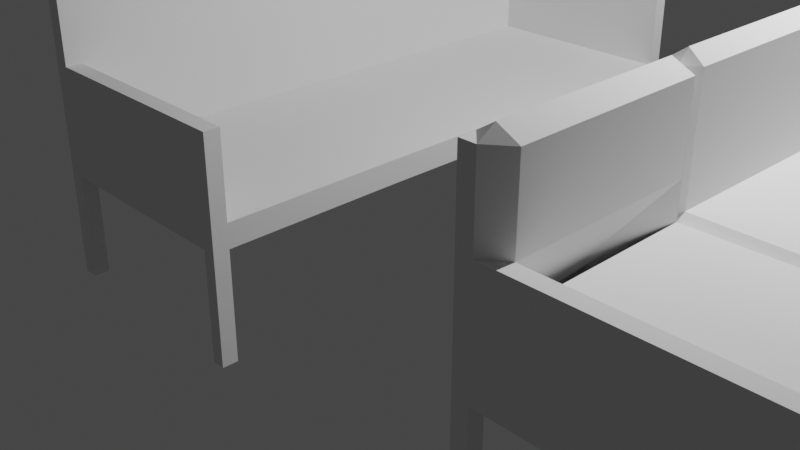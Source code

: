 # Source: Furniture.blend  (saved by Blender 3.6.11; exported with 4.5.12 LTS)
import bpy
from mathutils import Matrix  # noqa: F401  (used for matrix-valued properties, if any)

bpy.ops.wm.read_factory_settings(use_empty=True)
scene = bpy.context.scene
scene.name = 'Scene'

# ---- collections
col_collection = bpy.data.collections.new('Collection'); scene.collection.children.link(col_collection)

# ---- world
world_world = bpy.data.worlds.new('World'); scene.world = world_world
world_world.use_nodes = True; world_world.node_tree.nodes.clear()
_N = world_world.node_tree.nodes; _L = world_world.node_tree.links
n0 = _N.new('ShaderNodeOutputWorld'); n0.name = 'World Output'; n0.location = (300, 300)
n1 = _N.new('ShaderNodeBackground'); n1.name = 'Background'; n1.location = (10, 300)
n1.inputs[0].default_value = (0.05088, 0.05088, 0.05088, 1.0)
_L.new(n1.outputs[0], n0.inputs[0])
n0.is_active_output = True
world_world.color = (0.05088, 0.05088, 0.05088)
world_world.use_sun_shadow = False
world_world.sun_shadow_jitter_overblur = 0.0

# ---- cameras
cam_camera = bpy.data.cameras.new('Camera')
cam_camera.clip_end = 100.0
cam_camera.ortho_scale = 7.314

# ---- lights
light_light = bpy.data.lights.new('Light', 'POINT')
light_light.transmission_factor = 0.0
light_light.energy = 1000.0
light_light.shadow_soft_size = 0.1
light_light.shadow_maximum_resolution = 0.006
light_light.use_absolute_resolution = True

# ---- meshes
me_plane = bpy.data.meshes.new('Plane')
me_plane.from_pydata([(-1.0, -1.0, 1.25), (1.0, -1.0, 1.25), (-1.0, 1.0, 1.25), (1.0, 1.0, 1.25), (-0.9936, -2.725, 1.24), (1.006, -2.725, 1.24), (-1.0, 2.689, 1.25), (1.0, 2.689, 1.25), (-1.0, -1.0, 1.026), (1.0, -1.0, 1.026), (-1.0, 1.0, 1.026), (1.0, 1.0, 1.026), (-0.9936, -2.725, 1.016), (1.006, -2.725, 1.016), (-1.0, 2.689, 1.026), (1.0, 2.689, 1.026), (-1.142, -1.0, 1.25), (-1.142, 1.0, 1.25), (-1.135, -2.725, 1.24), (-1.142, 2.689, 1.25), (-1.142, -1.0, 1.026), (-1.142, 1.0, 1.026), (-1.135, -2.725, 1.016), (-1.142, 2.689, 1.026), (-1.0, 2.835, 1.25), (1.0, 2.835, 1.25), (-1.0, 2.835, 1.026), (1.0, 2.835, 1.026), (-1.142, 2.835, 1.25), (-1.142, 2.835, 1.026), (-0.9936, -2.871, 1.24), (1.006, -2.871, 1.24), (-0.9936, -2.871, 1.016), (1.006, -2.871, 1.016), (-1.135, -2.871, 1.24), (-1.135, -2.871, 1.016), (0.8857, -2.871, 1.016), (0.8888, -2.725, 1.016), (0.8786, 2.835, 1.026), (0.8855, 2.689, 1.026), (1.006, -2.725, 0.002364), (1.0, 2.689, 0.0122), (1.0, 2.835, 0.0122), (1.006, -2.871, 0.002364), (0.8857, -2.871, 0.002364), (0.8888, -2.725, 0.002364), (0.8786, 2.835, 0.0122), (0.8855, 2.689, 0.0122), (-0.9936, -2.725, 0.03469), (-1.0, 2.689, 0.04453), (-1.135, -2.725, 0.03469), (-1.142, 2.689, 0.04453), (-1.0, 2.835, 0.04453), (-1.142, 2.835, 0.04453), (-0.9936, -2.871, 0.03469), (-1.135, -2.871, 0.03469), (-1.0, -1.0, 1.443), (-1.0, 1.0, 1.443), (-0.9936, -2.725, 1.433), (1.006, -2.725, 1.433), (-1.0, 2.689, 1.443), (1.0, 2.689, 1.443), (-1.142, -1.0, 1.443), (-1.142, 1.0, 1.443), (-1.135, -2.725, 1.433), (-1.142, 2.689, 1.443), (-1.0, 2.835, 1.443), (1.0, 2.835, 1.443), (-1.142, 2.835, 1.443), (-0.9936, -2.871, 1.433), (1.006, -2.871, 1.433), (-1.135, -2.871, 1.433), (-1.0, -1.0, 2.026), (-1.0, 0.9995, 2.026), (-0.9936, -2.725, 2.016), (1.006, -2.725, 2.016), (-1.0, 2.688, 2.026), (1.0, 2.688, 2.026), (-1.142, -1.0, 2.026), (-1.142, 0.9995, 2.026), (-1.135, -2.725, 2.016), (-1.142, 2.688, 2.026), (-1.0, 2.834, 2.026), (1.0, 2.834, 2.026), (-1.142, 2.834, 2.026), (-0.9936, -2.871, 2.016), (1.006, -2.871, 2.016), (-1.135, -2.871, 2.016), (-1.0, -1.0, 2.722), (-1.0, 0.9995, 2.722), (-0.9936, -2.725, 2.712), (-1.0, 2.688, 2.722), (-1.142, -1.0, 2.722), (-1.142, 0.9995, 2.722), (-1.135, -2.725, 2.712), (-1.142, 2.688, 2.722), (-1.0, 2.834, 2.722), (-1.142, 2.834, 2.722), (-0.9936, -2.871, 2.712), (-1.135, -2.871, 2.712)], [], [(0, 2, 3, 1), (1, 5, 4, 0), (2, 6, 7, 3), (8, 9, 11, 10), (9, 8, 12, 37, 13), (10, 11, 15, 39, 14), (3, 7, 15, 11), (5, 1, 9, 13), (13, 37, 45, 40), (1, 3, 11, 9), (8, 10, 21, 20), (28, 24, 66, 68), (14, 39, 38, 26), (23, 14, 49, 51), (17, 16, 20, 21), (19, 17, 21, 23), (16, 18, 22, 20), (10, 14, 23, 21), (12, 8, 20, 22), (25, 7, 61, 67), (30, 34, 71, 69), (6, 2, 57, 60), (25, 24, 26, 38, 27), (26, 24, 28, 29), (19, 23, 29, 28), (19, 28, 68, 65), (15, 7, 25, 27), (17, 19, 65, 63), (30, 31, 33, 36, 32), (30, 32, 35, 34), (5, 13, 33, 31), (22, 18, 34, 35), (2, 0, 56, 57), (14, 26, 52, 49), (40, 45, 44, 43), (36, 37, 12, 32), (27, 38, 46, 42), (46, 47, 41, 42), (33, 13, 40, 43), (15, 27, 42, 41), (39, 15, 41, 47), (37, 36, 44, 45), (36, 33, 43, 44), (38, 39, 47, 46), (51, 49, 52, 53), (48, 50, 55, 54), (26, 29, 53, 52), (22, 35, 55, 50), (32, 12, 48, 54), (12, 22, 50, 48), (35, 32, 54, 55), (29, 23, 51, 53), (65, 68, 84, 81), (57, 56, 72, 73), (62, 63, 79, 78), (68, 66, 82, 84), (59, 70, 86, 75), (66, 67, 83, 82), (71, 64, 80, 87), (34, 18, 64, 71), (4, 5, 59, 58), (31, 30, 69, 70), (0, 4, 58, 56), (16, 17, 63, 62), (5, 31, 70, 59), (18, 16, 62, 64), (7, 6, 60, 61), (24, 25, 67, 66), (80, 78, 92, 94), (76, 73, 89, 91), (84, 82, 96, 97), (78, 79, 93, 92), (73, 72, 88, 89), (77, 76, 82, 83), (74, 75, 86, 85), (64, 62, 78, 80), (58, 59, 75, 74), (63, 65, 81, 79), (56, 58, 74, 72), (67, 61, 77, 83), (61, 60, 76, 77), (70, 69, 85, 86), (60, 57, 73, 76), (69, 71, 87, 85), (88, 90, 94, 92), (94, 90, 98, 99), (89, 88, 92, 93), (91, 89, 93, 95), (91, 95, 97, 96), (81, 84, 97, 95), (74, 85, 98, 90), (85, 87, 99, 98), (72, 74, 90, 88), (79, 81, 95, 93), (82, 76, 91, 96), (87, 80, 94, 99)])
_uv = me_plane.uv_layers.new(name='UVMap')
_uv.uv.foreach_set('vector', [0.0, 0.0, 0.0, 1.0, 1.0, 1.0, 1.0, 0.0, 1.0, 0.0, 1.0, 0.0, 0.0, 0.0, 0.0, 0.0, 0.0, 1.0, 0.0, 1.0, 1.0, 1.0, 1.0, 1.0, 0.0, 0.0, 1.0, 0.0, 1.0, 1.0, 0.0, 1.0, 1.0, 0.0, 0.0, 0.0, 0.0, 0.0, 0.9412, 0.0, 1.0, 0.0, 0.0, 1.0, 1.0, 1.0, 1.0, 1.0, 0.9427, 1.0, 0.0, 1.0, 1.0, 1.0, 1.0, 1.0, 1.0, 1.0, 1.0, 1.0, 1.0, 0.0, 1.0, 0.0, 1.0, 0.0, 1.0, 0.0, 1.0, 0.0, 0.9412, 0.0, 0.9412, 0.0, 1.0, 0.0, 1.0, 0.0, 1.0, 1.0, 1.0, 1.0, 1.0, 0.0, 0.0, 0.0, 0.0, 1.0, 0.0, 1.0, 0.0, 0.0, 0.0, 1.0, 0.0, 1.0, 0.0, 1.0, 0.0, 1.0, 0.0, 1.0, 0.9427, 1.0, 0.9393, 1.0, 0.0, 1.0, 0.0, 1.0, 0.0, 1.0, 0.0, 1.0, 0.0, 1.0, 0.0, 1.0, 0.0, 0.0, 0.0, 0.0, 0.0, 1.0, 0.0, 1.0, 0.0, 1.0, 0.0, 1.0, 0.0, 1.0, 0.0, 0.0, 0.0, 0.0, 0.0, 0.0, 0.0, 0.0, 0.0, 1.0, 0.0, 1.0, 0.0, 1.0, 0.0, 1.0, 0.0, 0.0, 0.0, 0.0, 0.0, 0.0, 0.0, 0.0, 1.0, 1.0, 1.0, 1.0, 1.0, 1.0, 1.0, 1.0, 0.0, 0.0, 0.0, 0.0, 0.0, 0.0, 0.0, 0.0, 0.0, 1.0, 0.0, 1.0, 0.0, 1.0, 0.0, 1.0, 1.0, 1.0, 0.0, 1.0, 0.0, 1.0, 0.9393, 1.0, 1.0, 1.0, 0.0, 1.0, 0.0, 1.0, 0.0, 1.0, 0.0, 1.0, 0.0, 1.0, 0.0, 1.0, 0.0, 1.0, 0.0, 1.0, 0.0, 1.0, 0.0, 1.0, 0.0, 1.0, 0.0, 1.0, 1.0, 1.0, 1.0, 1.0, 1.0, 1.0, 1.0, 1.0, 0.0, 1.0, 0.0, 1.0, 0.0, 1.0, 0.0, 1.0, 0.0, 0.0, 1.0, 0.0, 1.0, 0.0, 0.9396, 0.0, 0.0, 0.0, 0.0, 0.0, 0.0, 0.0, 0.0, 0.0, 0.0, 0.0, 1.0, 0.0, 1.0, 0.0, 1.0, 0.0, 1.0, 0.0, 0.0, 0.0, 0.0, 0.0, 0.0, 0.0, 0.0, 0.0, 0.0, 1.0, 0.0, 0.0, 0.0, 0.0, 0.0, 1.0, 0.0, 1.0, 0.0, 1.0, 0.0, 1.0, 0.0, 1.0, 1.0, 0.0, 0.9412, 0.0, 0.9396, 0.0, 1.0, 0.0, 0.9396, 0.0, 0.9412, 0.0, 0.0, 0.0, 0.0, 0.0, 1.0, 1.0, 0.9393, 1.0, 0.9393, 1.0, 1.0, 1.0, 0.9393, 1.0, 0.9427, 1.0, 1.0, 1.0, 1.0, 1.0, 1.0, 0.0, 1.0, 0.0, 1.0, 0.0, 1.0, 0.0, 1.0, 1.0, 1.0, 1.0, 1.0, 1.0, 1.0, 1.0, 0.9427, 1.0, 1.0, 1.0, 1.0, 1.0, 0.9427, 1.0, 0.9412, 0.0, 0.9396, 0.0, 0.9396, 0.0, 0.9412, 0.0, 0.9396, 0.0, 1.0, 0.0, 1.0, 0.0, 0.9396, 0.0, 0.9393, 1.0, 0.9427, 1.0, 0.9427, 1.0, 0.9393, 1.0, 0.0, 1.0, 0.0, 1.0, 0.0, 1.0, 0.0, 1.0, 0.0, 0.0, 0.0, 0.0, 0.0, 0.0, 0.0, 0.0, 0.0, 1.0, 0.0, 1.0, 0.0, 1.0, 0.0, 1.0, 0.0, 0.0, 0.0, 0.0, 0.0, 0.0, 0.0, 0.0, 0.0, 0.0, 0.0, 0.0, 0.0, 0.0, 0.0, 0.0, 0.0, 0.0, 0.0, 0.0, 0.0, 0.0, 0.0, 0.0, 0.0, 0.0, 0.0, 0.0, 0.0, 0.0, 0.0, 0.0, 0.0, 1.0, 0.0, 1.0, 0.0, 1.0, 0.0, 1.0, 0.0, 1.0, 0.0, 1.0, 0.0, 1.0, 0.0, 1.0, 0.0, 1.0, 0.0, 0.0, 0.0, 0.0, 0.0, 1.0, 0.0, 0.0, 0.0, 1.0, 0.0, 1.0, 0.0, 0.0, 0.0, 1.0, 0.0, 1.0, 0.0, 1.0, 0.0, 1.0, 1.0, 0.0, 1.0, 0.0, 1.0, 0.0, 1.0, 0.0, 0.0, 1.0, 1.0, 1.0, 1.0, 1.0, 0.0, 1.0, 0.0, 0.0, 0.0, 0.0, 0.0, 0.0, 0.0, 0.0, 0.0, 0.0, 0.0, 0.0, 0.0, 0.0, 0.0, 0.0, 0.0, 0.0, 1.0, 0.0, 1.0, 0.0, 0.0, 0.0, 1.0, 0.0, 0.0, 0.0, 0.0, 0.0, 1.0, 0.0, 0.0, 0.0, 0.0, 0.0, 0.0, 0.0, 0.0, 0.0, 0.0, 0.0, 0.0, 1.0, 0.0, 1.0, 0.0, 0.0, 1.0, 0.0, 1.0, 0.0, 1.0, 0.0, 1.0, 0.0, 0.0, 0.0, 0.0, 0.0, 0.0, 0.0, 0.0, 0.0, 1.0, 1.0, 0.0, 1.0, 0.0, 1.0, 1.0, 1.0, 0.0, 1.0, 1.0, 1.0, 1.0, 1.0, 0.0, 1.0, 0.0, 0.0, 0.0, 0.0, 0.0, 0.0, 0.0, 0.0, 0.0, 1.0, 0.0, 1.0, 0.0, 1.0, 0.0, 1.0, 0.0, 1.0, 0.0, 1.0, 0.0, 1.0, 0.0, 1.0, 0.0, 0.0, 0.0, 1.0, 0.0, 1.0, 0.0, 0.0, 0.0, 1.0, 0.0, 0.0, 0.0, 0.0, 0.0, 1.0, 1.0, 1.0, 0.0, 1.0, 0.0, 1.0, 1.0, 1.0, 0.0, 0.0, 1.0, 0.0, 1.0, 0.0, 0.0, 0.0, 0.0, 0.0, 0.0, 0.0, 0.0, 0.0, 0.0, 0.0, 0.0, 0.0, 1.0, 0.0, 1.0, 0.0, 0.0, 0.0, 0.0, 1.0, 0.0, 1.0, 0.0, 1.0, 0.0, 1.0, 0.0, 0.0, 0.0, 0.0, 0.0, 0.0, 0.0, 0.0, 1.0, 1.0, 1.0, 1.0, 1.0, 1.0, 1.0, 1.0, 1.0, 1.0, 0.0, 1.0, 0.0, 1.0, 1.0, 1.0, 1.0, 0.0, 0.0, 0.0, 0.0, 0.0, 1.0, 0.0, 0.0, 1.0, 0.0, 1.0, 0.0, 1.0, 0.0, 1.0, 0.0, 0.0, 0.0, 0.0, 0.0, 0.0, 0.0, 0.0, 0.0, 0.0, 0.0, 0.0, 0.0, 0.0, 0.0, 0.0, 0.0, 0.0, 0.0, 0.0, 0.0, 0.0, 0.0, 0.0, 0.0, 1.0, 0.0, 0.0, 0.0, 0.0, 0.0, 1.0, 0.0, 1.0, 0.0, 1.0, 0.0, 1.0, 0.0, 1.0, 0.0, 1.0, 0.0, 1.0, 0.0, 1.0, 0.0, 1.0, 0.0, 1.0, 0.0, 1.0, 0.0, 1.0, 0.0, 1.0, 0.0, 0.0, 0.0, 0.0, 0.0, 0.0, 0.0, 0.0, 0.0, 0.0, 0.0, 0.0, 0.0, 0.0, 0.0, 0.0, 0.0, 0.0, 0.0, 0.0, 0.0, 0.0, 0.0, 0.0, 0.0, 1.0, 0.0, 1.0, 0.0, 1.0, 0.0, 1.0, 0.0, 1.0, 0.0, 1.0, 0.0, 1.0, 0.0, 1.0, 0.0, 0.0, 0.0, 0.0, 0.0, 0.0, 0.0, 0.0])
me_plane.update()
me_plane_001 = bpy.data.meshes.new('Plane.001')
me_plane_001.from_pydata([(-1.0, -1.0, 1.25), (1.0, -1.0, 1.25), (-1.0, 1.0, 1.25), (1.0, 1.0, 1.25), (-0.9936, -2.725, 1.24), (1.006, -2.725, 1.24), (-1.0, 2.689, 1.25), (1.0, 2.689, 1.25), (-1.0, -1.0, 1.026), (1.0, -1.0, 1.026), (-1.0, 1.0, 1.026), (1.0, 1.0, 1.026), (-0.9936, -2.725, 1.016), (1.006, -2.725, 1.016), (-1.0, 2.689, 1.026), (1.0, 2.689, 1.026), (-1.142, -1.0, 1.25), (-1.142, 1.0, 1.25), (-1.135, -2.725, 1.24), (-1.142, 2.689, 1.25), (-1.142, -1.0, 1.026), (-1.142, 1.0, 1.026), (-1.135, -2.725, 1.016), (-1.142, 2.689, 1.026), (-1.0, 2.835, 1.25), (1.0, 2.835, 1.25), (-1.0, 2.835, 1.026), (1.0, 2.835, 1.026), (-1.142, 2.835, 1.25), (-1.142, 2.835, 1.026), (-0.9936, -2.871, 1.24), (1.006, -2.871, 1.24), (-0.9936, -2.871, 1.016), (1.006, -2.871, 1.016), (-1.135, -2.871, 1.24), (-1.135, -2.871, 1.016), (0.8857, -2.871, 1.016), (0.8888, -2.725, 1.016), (0.8786, 2.835, 1.026), (0.8855, 2.689, 1.026), (1.006, -2.725, 0.002364), (1.0, 2.689, 0.0122), (1.0, 2.835, 0.0122), (1.006, -2.871, 0.002364), (0.8857, -2.871, 0.002364), (0.8888, -2.725, 0.002364), (0.8786, 2.835, 0.0122), (0.8855, 2.689, 0.0122), (-0.9936, -2.725, 0.03469), (-1.0, 2.689, 0.04453), (-1.135, -2.725, 0.03469), (-1.142, 2.689, 0.04453), (-1.0, 2.835, 0.04453), (-1.142, 2.835, 0.04453), (-0.9936, -2.871, 0.03469), (-1.135, -2.871, 0.03469), (-1.0, -1.0, 1.443), (-1.0, 1.0, 1.443), (-0.9936, -2.725, 1.433), (1.006, -2.725, 1.433), (-1.0, 2.689, 1.443), (1.0, 2.689, 1.443), (-1.142, -1.0, 1.443), (-1.142, 1.0, 1.443), (-1.135, -2.725, 1.433), (-1.142, 2.689, 1.443), (-1.0, 2.835, 1.443), (1.0, 2.835, 1.443), (-1.142, 2.835, 1.443), (-0.9936, -2.871, 1.433), (1.006, -2.871, 1.433), (-1.135, -2.871, 1.433), (-1.0, -1.0, 2.026), (-1.0, 0.9995, 2.026), (-0.8072, -2.725, 2.016), (1.006, -2.725, 2.016), (-0.8707, 2.688, 2.026), (1.0, 2.688, 2.026), (-1.142, -1.0, 2.026), (-1.142, 0.9995, 2.026), (-1.135, -2.725, 2.016), (-1.142, 2.688, 2.026), (-1.0, 2.834, 2.026), (1.0, 2.834, 2.026), (-1.142, 2.834, 2.026), (-0.9936, -2.871, 2.016), (1.006, -2.871, 2.016), (-1.135, -2.871, 2.016), (-1.0, -1.0, 2.722), (-1.0, 0.9995, 2.722), (-0.8072, -2.725, 2.712), (-0.8707, 2.688, 2.722), (-1.142, -1.0, 2.722), (-1.142, 0.9995, 2.722), (-1.135, -2.725, 2.712), (-1.142, 2.688, 2.722), (-1.0, 2.834, 2.722), (-1.142, 2.834, 2.722), (-0.9936, -2.871, 2.712), (-1.135, -2.871, 2.712), (-1.0, -1.001, 1.639), (1.0, -1.001, 1.639), (-1.0, 0.9993, 1.639), (1.0, 0.9993, 1.639), (-0.8072, -2.725, 1.701), (1.006, -2.725, 1.701), (-0.8707, 2.688, 1.713), (1.0, 2.688, 1.713), (1.0, -1.072, 1.71), (1.132, -1.079, 1.249), (1.0, -0.9151, 1.702), (1.103, -0.9194, 1.25), (1.0, 1.085, 1.713), (1.091, 1.083, 1.25), (1.0, 0.9137, 1.702), (1.103, 0.9215, 1.25), (-0.8695, -0.9039, 2.722), (-0.8695, -0.9092, 2.026), (-0.8695, -0.912, 1.709), (-0.8133, -1.094, 2.025), (-0.8133, -1.087, 2.721), (-0.8133, -1.098, 1.712), (-0.8707, 1.094, 2.026), (-0.8707, 1.107, 2.722), (-0.8707, 1.086, 1.724), (-0.8695, 0.8906, 2.026), (-0.8695, 0.8899, 2.722), (-0.8695, 0.8909, 1.707), (1.0, 2.688, 1.613), (1.103, 0.9153, 1.609), (1.091, 1.084, 1.609), (1.0, 0.9993, 1.609), (1.132, -1.073, 1.604), (1.0, -1.001, 1.604), (1.103, -0.9161, 1.604), (1.091, 2.599, 1.612), (1.0, 2.6, 1.713), (1.091, 2.597, 1.25), (1.138, -2.638, 1.24), (1.006, -2.725, 1.602), (1.138, -2.636, 1.602), (1.006, -2.636, 1.701), (-0.9997, 2.688, 2.843), (-1.0, -1.0, 2.706), (-0.9926, -1.004, 2.722), (-0.9926, -0.995, 2.722), (-0.9939, -2.725, 2.804), (-0.9927, -1.094, 2.813), (-1.141, -1.1, 2.721), (-0.9929, -0.9087, 2.83), (-1.142, -0.9144, 2.722), (-1.142, 1.104, 2.722), (-1.0, 1.106, 2.843), (-0.9996, 0.902, 2.83), (-1.142, 0.9153, 2.722)], [], [(5, 4, 104, 105), (1, 109, 132, 133), (7, 137, 135, 128), (8, 9, 11, 10), (9, 8, 12, 37, 13), (10, 11, 15, 39, 14), (3, 113, 137, 7, 15, 11), (5, 138, 109, 1, 9, 13), (13, 37, 45, 40), (1, 111, 115, 3, 11, 9), (8, 10, 21, 20), (28, 24, 66, 68), (14, 39, 38, 26), (23, 14, 49, 51), (17, 16, 20, 21), (19, 17, 21, 23), (16, 18, 22, 20), (10, 14, 23, 21), (12, 8, 20, 22), (25, 7, 61, 67), (30, 34, 71, 69), (6, 2, 57, 60), (25, 24, 26, 38, 27), (26, 24, 28, 29), (19, 23, 29, 28), (19, 28, 68, 65), (15, 7, 25, 27), (17, 19, 65, 63), (30, 31, 33, 36, 32), (30, 32, 35, 34), (5, 13, 33, 31), (22, 18, 34, 35), (2, 0, 56, 57), (14, 26, 52, 49), (40, 45, 44, 43), (36, 37, 12, 32), (27, 38, 46, 42), (46, 47, 41, 42), (33, 13, 40, 43), (15, 27, 42, 41), (39, 15, 41, 47), (37, 36, 44, 45), (36, 33, 43, 44), (38, 39, 47, 46), (51, 49, 52, 53), (48, 50, 55, 54), (26, 29, 53, 52), (22, 35, 55, 50), (32, 12, 48, 54), (12, 22, 50, 48), (35, 32, 54, 55), (29, 23, 51, 53), (65, 68, 84, 81), (57, 56, 118, 117, 125, 127), (62, 63, 79, 78), (68, 66, 82, 84), (59, 70, 86, 75), (66, 67, 83, 82), (71, 64, 80, 87), (34, 18, 64, 71), (4, 5, 59, 58), (31, 30, 69, 70), (0, 4, 58, 56), (16, 17, 63, 62), (5, 31, 70, 59), (18, 16, 62, 64), (7, 6, 60, 61), (24, 25, 67, 66), (80, 78, 92, 148, 94), (76, 122, 123, 91), (84, 82, 96, 97), (78, 79, 93, 154, 150, 92), (73, 125, 126, 89), (77, 76, 82, 83), (74, 75, 86, 85), (64, 62, 78, 80), (58, 59, 139, 75, 74), (63, 65, 81, 79), (56, 58, 121, 119, 72), (67, 61, 77, 83), (61, 60, 76, 77), (70, 69, 85, 86), (60, 57, 124, 122, 76), (69, 71, 87, 85), (88, 144, 147, 148, 92), (94, 146, 98, 99), (89, 126, 153), (91, 123, 152, 142), (91, 142, 96), (81, 84, 97, 95), (74, 85, 98, 90), (85, 87, 99, 98), (72, 119, 120, 144, 143), (79, 81, 95, 151, 93), (82, 76, 91, 96), (87, 80, 94, 99), (101, 100, 118, 110), (101, 108, 121, 100), (103, 102, 124, 112), (3, 115, 129, 131), (0, 2, 102, 100), (2, 6, 106, 102), (6, 7, 128, 107, 106), (4, 0, 100, 104), (110, 134, 133, 101), (112, 130, 131, 103), (114, 129, 134, 110), (116, 117, 72, 143, 145), (117, 118, 56, 72), (103, 114, 127, 102), (119, 121, 58, 74), (120, 119, 74, 90), (122, 124, 57, 73), (123, 122, 73, 89), (126, 125, 117, 116), (127, 125, 73, 57), (114, 110, 118, 127), (105, 104, 121, 108, 141), (107, 136, 112, 124, 106), (133, 134, 111, 1), (131, 129, 114, 103), (131, 130, 113, 3), (133, 132, 108, 101), (134, 129, 115, 111), (128, 135, 136, 107), (136, 135, 130, 112), (135, 137, 113, 130), (108, 132, 140, 141), (139, 140, 138, 5, 59), (141, 140, 139, 105), (138, 140, 132, 109), (146, 147, 120, 90), (96, 142, 95, 97), (98, 146, 90), (143, 144, 88), (145, 88, 92, 150, 149), (145, 143, 88), (142, 152, 151, 95), (148, 147, 146, 94), (120, 147, 144), (149, 150, 154, 153), (149, 116, 145), (151, 152, 89, 93), (152, 123, 89), (153, 126, 116, 149), (153, 154, 93, 89)])
_uv = me_plane_001.uv_layers.new(name='UVMap')
_uv.uv.foreach_set('vector', [1.0, 0.0, 0.0, 0.0, 0.0, 0.0, 1.0, 0.0, 1.0, 0.0, 1.0, 0.0, 1.0, 0.0, 1.0, 0.0, 1.0, 1.0, 1.0, 1.0, 1.0, 1.0, 1.0, 1.0, 0.0, 0.0, 1.0, 0.0, 1.0, 1.0, 0.0, 1.0, 1.0, 0.0, 0.0, 0.0, 0.0, 0.0, 0.9412, 0.0, 1.0, 0.0, 0.0, 1.0, 1.0, 1.0, 1.0, 1.0, 0.9427, 1.0, 0.0, 1.0, 1.0, 1.0, 1.0, 1.0, 1.0, 1.0, 1.0, 1.0, 1.0, 1.0, 1.0, 1.0, 1.0, 0.0, 1.0, 0.0, 1.0, 0.0, 1.0, 0.0, 1.0, 0.0, 1.0, 0.0, 1.0, 0.0, 0.9412, 0.0, 0.9412, 0.0, 1.0, 0.0, 1.0, 0.0, 1.0, 0.04028, 1.0, 0.9607, 1.0, 1.0, 1.0, 1.0, 1.0, 0.0, 0.0, 0.0, 0.0, 1.0, 0.0, 1.0, 0.0, 0.0, 0.0, 1.0, 0.0, 1.0, 0.0, 1.0, 0.0, 1.0, 0.0, 1.0, 0.9427, 1.0, 0.9393, 1.0, 0.0, 1.0, 0.0, 1.0, 0.0, 1.0, 0.0, 1.0, 0.0, 1.0, 0.0, 1.0, 0.0, 0.0, 0.0, 0.0, 0.0, 1.0, 0.0, 1.0, 0.0, 1.0, 0.0, 1.0, 0.0, 1.0, 0.0, 0.0, 0.0, 0.0, 0.0, 0.0, 0.0, 0.0, 0.0, 1.0, 0.0, 1.0, 0.0, 1.0, 0.0, 1.0, 0.0, 0.0, 0.0, 0.0, 0.0, 0.0, 0.0, 0.0, 1.0, 1.0, 1.0, 1.0, 1.0, 1.0, 1.0, 1.0, 0.0, 0.0, 0.0, 0.0, 0.0, 0.0, 0.0, 0.0, 0.0, 1.0, 0.0, 1.0, 0.0, 1.0, 0.0, 1.0, 1.0, 1.0, 0.0, 1.0, 0.0, 1.0, 0.9393, 1.0, 1.0, 1.0, 0.0, 1.0, 0.0, 1.0, 0.0, 1.0, 0.0, 1.0, 0.0, 1.0, 0.0, 1.0, 0.0, 1.0, 0.0, 1.0, 0.0, 1.0, 0.0, 1.0, 0.0, 1.0, 0.0, 1.0, 1.0, 1.0, 1.0, 1.0, 1.0, 1.0, 1.0, 1.0, 0.0, 1.0, 0.0, 1.0, 0.0, 1.0, 0.0, 1.0, 0.0, 0.0, 1.0, 0.0, 1.0, 0.0, 0.9396, 0.0, 0.0, 0.0, 0.0, 0.0, 0.0, 0.0, 0.0, 0.0, 0.0, 0.0, 1.0, 0.0, 1.0, 0.0, 1.0, 0.0, 1.0, 0.0, 0.0, 0.0, 0.0, 0.0, 0.0, 0.0, 0.0, 0.0, 0.0, 1.0, 0.0, 0.0, 0.0, 0.0, 0.0, 1.0, 0.0, 1.0, 0.0, 1.0, 0.0, 1.0, 0.0, 1.0, 1.0, 0.0, 0.9412, 0.0, 0.9396, 0.0, 1.0, 0.0, 0.9396, 0.0, 0.9412, 0.0, 0.0, 0.0, 0.0, 0.0, 1.0, 1.0, 0.9393, 1.0, 0.9393, 1.0, 1.0, 1.0, 0.9393, 1.0, 0.9427, 1.0, 1.0, 1.0, 1.0, 1.0, 1.0, 0.0, 1.0, 0.0, 1.0, 0.0, 1.0, 0.0, 1.0, 1.0, 1.0, 1.0, 1.0, 1.0, 1.0, 1.0, 0.9427, 1.0, 1.0, 1.0, 1.0, 1.0, 0.9427, 1.0, 0.9412, 0.0, 0.9396, 0.0, 0.9396, 0.0, 0.9412, 0.0, 0.9396, 0.0, 1.0, 0.0, 1.0, 0.0, 0.9396, 0.0, 0.9393, 1.0, 0.9427, 1.0, 0.9427, 1.0, 0.9393, 1.0, 0.0, 1.0, 0.0, 1.0, 0.0, 1.0, 0.0, 1.0, 0.0, 0.0, 0.0, 0.0, 0.0, 0.0, 0.0, 0.0, 0.0, 1.0, 0.0, 1.0, 0.0, 1.0, 0.0, 1.0, 0.0, 0.0, 0.0, 0.0, 0.0, 0.0, 0.0, 0.0, 0.0, 0.0, 0.0, 0.0, 0.0, 0.0, 0.0, 0.0, 0.0, 0.0, 0.0, 0.0, 0.0, 0.0, 0.0, 0.0, 0.0, 0.0, 0.0, 0.0, 0.0, 0.0, 0.0, 0.0, 0.0, 1.0, 0.0, 1.0, 0.0, 1.0, 0.0, 1.0, 0.0, 1.0, 0.0, 1.0, 0.0, 1.0, 0.0, 1.0, 0.0, 1.0, 0.0, 0.0, 0.0, 0.04406, 0.0, 0.04563, 0.0, 0.9455, 0.0, 0.9455, 0.0, 0.0, 0.0, 1.0, 0.0, 1.0, 0.0, 0.0, 0.0, 1.0, 0.0, 1.0, 0.0, 1.0, 0.0, 1.0, 1.0, 0.0, 1.0, 0.0, 1.0, 0.0, 1.0, 0.0, 0.0, 1.0, 1.0, 1.0, 1.0, 1.0, 0.0, 1.0, 0.0, 0.0, 0.0, 0.0, 0.0, 0.0, 0.0, 0.0, 0.0, 0.0, 0.0, 0.0, 0.0, 0.0, 0.0, 0.0, 0.0, 0.0, 1.0, 0.0, 1.0, 0.0, 0.0, 0.0, 1.0, 0.0, 0.0, 0.0, 0.0, 0.0, 1.0, 0.0, 0.0, 0.0, 0.0, 0.0, 0.0, 0.0, 0.0, 0.0, 0.0, 0.0, 0.0, 1.0, 0.0, 1.0, 0.0, 0.0, 1.0, 0.0, 1.0, 0.0, 1.0, 0.0, 1.0, 0.0, 0.0, 0.0, 0.0, 0.0, 0.0, 0.0, 0.0, 0.0, 1.0, 1.0, 0.0, 1.0, 0.0, 1.0, 1.0, 1.0, 0.0, 1.0, 1.0, 1.0, 1.0, 1.0, 0.0, 1.0, 0.0, 0.0, 0.0, 0.0, 0.0, 0.0, 0.0, 0.0, 0.0, 0.0, 0.0, 1.0, 0.0, 1.0, 0.0, 1.0, 0.0, 1.0, 0.0, 1.0, 0.0, 1.0, 0.0, 1.0, 0.0, 1.0, 0.0, 0.0, 0.0, 1.0, 0.0, 1.0, 0.0, 0.9579, 0.0, 0.04305, 0.0, 0.0, 0.0, 1.0, 0.0, 0.9455, 0.0, 0.9452, 0.0, 1.0, 1.0, 1.0, 0.0, 1.0, 0.0, 1.0, 1.0, 1.0, 0.0, 0.0, 1.0, 0.0, 1.0, 0.0, 0.0, 0.0, 0.0, 0.0, 0.0, 0.0, 0.0, 0.0, 0.0, 0.0, 0.0, 0.0, 1.0, 0.0, 1.0, 0.0, 1.0, 0.0, 0.0, 0.0, 0.0, 1.0, 0.0, 1.0, 0.0, 1.0, 0.0, 1.0, 0.0, 0.0, 0.0, 0.0, 0.0, 0.0, 0.0, 0.0, 0.0, 0.0, 1.0, 1.0, 1.0, 1.0, 1.0, 1.0, 1.0, 1.0, 1.0, 1.0, 0.0, 1.0, 0.0, 1.0, 1.0, 1.0, 1.0, 0.0, 0.0, 0.0, 0.0, 0.0, 1.0, 0.0, 0.0, 1.0, 0.0, 1.0, 0.0, 1.0, 0.0, 1.0, 0.0, 1.0, 0.0, 0.0, 0.0, 0.0, 0.0, 0.0, 0.0, 0.0, 0.0, 0.0, 0.0, 0.0, 0.0, 0.0, 0.0, 0.0, 0.0, 0.0, 0.0, 0.0, 0.0, 0.0, 0.0, 0.0, 0.0, 0.0, 0.0, 1.0, 0.0, 0.9452, 0.0, 0.9512, 0.0, 1.0, 0.0, 1.0, 0.0, 1.0, 0.0, 1.0, 0.0, 1.0, 0.0, 1.0, 0.0, 1.0, 0.0, 1.0, 0.0, 1.0, 0.0, 1.0, 0.0, 1.0, 0.0, 0.0, 0.0, 0.0, 0.0, 0.0, 0.0, 0.0, 0.0, 0.0, 0.0, 0.0, 0.0, 0.0, 0.0, 0.0, 0.0, 0.0, 0.0, 0.0, 0.0, 0.0, 0.0, 0.0, 0.0, 0.0, 0.0, 1.0, 0.0, 1.0, 0.0, 1.0, 0.0, 1.0, 0.0, 1.0, 0.0, 1.0, 0.0, 1.0, 0.0, 1.0, 0.0, 1.0, 0.0, 0.0, 0.0, 0.0, 0.0, 0.0, 0.0, 0.0, 1.0, 0.0, 0.0, 0.0, 0.0, 0.0, 1.0, 0.04281, 1.0, 0.0, 1.0, 0.0, 0.0, 0.0, 0.0, 0.0, 1.0, 1.0, 0.0, 1.0, 0.0, 0.0, 1.0, 1.0, 1.0, 1.0, 1.0, 0.9607, 1.0, 0.9579, 1.0, 1.0, 0.0, 0.0, 0.0, 1.0, 0.0, 1.0, 0.0, 0.0, 0.0, 1.0, 0.0, 1.0, 0.0, 1.0, 0.0, 1.0, 0.0, 1.0, 1.0, 1.0, 1.0, 1.0, 1.0, 1.0, 0.0, 1.0, 0.0, 0.0, 0.0, 0.0, 0.0, 0.0, 0.0, 0.0, 1.0, 0.04281, 1.0, 0.04226, 1.0, 0.0, 1.0, 0.0, 1.0, 1.0, 1.0, 1.0, 1.0, 1.0, 1.0, 1.0, 1.0, 0.9572, 1.0, 0.9579, 1.0, 0.04226, 1.0, 0.04281, 0.0, 0.04828, 0.0, 0.04563, 0.0, 0.0, 0.0, 0.0, 0.0, 0.002727, 0.0, 0.04563, 0.0, 0.04406, 0.0, 0.0, 0.0, 0.0, 1.0, 1.0, 1.0, 0.9572, 0.0, 0.0, 0.0, 1.0, 0.0, 0.0, 0.0, 0.0, 0.0, 0.0, 0.0, 0.0, 0.0, 0.0, 0.0, 0.0, 0.0, 0.0, 0.0, 0.0, 0.0, 1.0, 0.0, 1.0, 0.0, 1.0, 0.0, 1.0, 0.0, 1.0, 0.0, 1.0, 0.0, 1.0, 0.0, 1.0, 0.0, 0.9452, 0.0, 0.9455, 0.0, 0.04563, 0.0, 0.04828, 0.0, 0.9455, 0.0, 0.9455, 0.0, 1.0, 0.0, 1.0, 1.0, 0.9572, 1.0, 0.04281, 0.0, 0.0, 0.0, 0.0, 1.0, 0.0, 0.0, 0.0, 0.0, 0.0, 1.0, 0.0, 1.0, 0.0, 1.0, 1.0, 1.0, 1.0, 1.0, 1.0, 0.0, 0.0, 0.0, 1.0, 1.0, 0.0, 1.0, 0.04226, 1.0, 0.04028, 1.0, 0.0, 1.0, 1.0, 1.0, 0.9579, 1.0, 0.9572, 1.0, 1.0, 1.0, 1.0, 1.0, 1.0, 1.0, 1.0, 1.0, 1.0, 1.0, 0.0, 1.0, 0.0, 1.0, 0.0, 1.0, 0.0, 1.0, 0.04226, 1.0, 0.9579, 1.0, 0.9607, 1.0, 0.04028, 1.0, 1.0, 1.0, 1.0, 1.0, 1.0, 1.0, 1.0, 1.0, 1.0, 1.0, 1.0, 1.0, 1.0, 1.0, 1.0, 1.0, 1.0, 1.0, 1.0, 1.0, 1.0, 1.0, 1.0, 1.0, 0.0, 1.0, 0.0, 0.05356, 0.0, 1.0, 0.0, 0.0, 0.0, 0.0, 0.0, 0.0, 0.0, 0.0, 0.0, 0.0, 0.0, 1.0, 0.0, 0.05356, 0.0, 0.0, 0.0, 1.0, 0.0, 0.0, 0.0, 0.0, 0.0, 0.0, 0.0, 0.0, 0.0, 0.0, 0.0, 0.0, 0.0, 0.0, 0.0, 0.0, 0.0, 0.0, 1.0, 0.0, 1.0, 0.0, 1.0, 0.0, 1.0, 0.0, 0.0, 0.0, 0.0, 0.0, 0.0, 0.0, 0.0, 0.0, 0.0, 0.0, 0.0, 0.0, 0.002727, 0.0, 0.0, 0.0, 0.0, 0.0, 0.04305, 0.0, 0.04591, 0.0, 0.002727, 0.0, 0.0, 0.0, 0.0, 0.0, 1.0, 0.0, 1.0, 0.0, 1.0, 0.0, 1.0, 0.0, 0.0, 0.0, 0.0, 0.0, 0.0, 0.0, 0.0, 0.0, 0.0, 0.0, 0.0, 0.0, 0.0, 0.0, 0.04591, 0.0, 0.04305, 0.0, 0.9579, 0.0, 0.9512, 0.0, 0.04591, 0.0, 0.04828, 0.0, 0.002727, 0.0, 1.0, 0.0, 1.0, 0.0, 1.0, 0.0, 1.0, 0.0, 1.0, 0.0, 1.0, 0.0, 1.0, 0.0, 0.9512, 0.0, 0.9452, 0.0, 0.04828, 0.0, 0.04591, 0.0, 0.9512, 0.0, 0.9579, 0.0, 1.0, 0.0, 1.0])
me_plane_001.update()
me_plane_002 = bpy.data.meshes.new('Plane.002')
me_plane_002.from_pydata([(-1.0, -1.0, 1.25), (1.0, -1.0, 1.25), (-1.0, -0.9524, 1.25), (1.0, -0.9524, 1.25), (-0.9936, -2.725, 1.24), (1.006, -2.725, 1.24), (-1.0, 0.7362, 1.25), (1.0, 0.7362, 1.25), (-1.0, -1.0, 1.026), (1.0, -1.0, 1.026), (-1.0, -0.9524, 1.026), (1.0, -0.9524, 1.026), (-0.9936, -2.725, 1.016), (1.006, -2.725, 1.016), (-1.0, 0.7362, 1.026), (1.0, 0.7362, 1.026), (-1.142, -1.0, 1.25), (-1.142, -0.9524, 1.25), (-1.135, -2.725, 1.24), (-1.142, 0.7362, 1.25), (-1.142, -1.0, 1.026), (-1.142, -0.9524, 1.026), (-1.135, -2.725, 1.016), (-1.142, 0.7362, 1.026), (-1.0, 0.8824, 1.25), (1.0, 0.8824, 1.25), (-1.0, 0.8824, 1.026), (1.0, 0.8824, 1.026), (-1.142, 0.8824, 1.25), (-1.142, 0.8824, 1.026), (-0.9936, -2.871, 1.24), (1.006, -2.871, 1.24), (-0.9936, -2.871, 1.016), (1.006, -2.871, 1.016), (-1.135, -2.871, 1.24), (-1.135, -2.871, 1.016), (0.8857, -2.871, 1.016), (0.8888, -2.725, 1.016), (0.8786, 0.8824, 1.026), (0.8855, 0.7362, 1.026), (1.006, -2.725, 0.002364), (1.0, 0.7362, 0.0122), (1.0, 0.8824, 0.0122), (1.006, -2.871, 0.002364), (0.8857, -2.871, 0.002364), (0.8888, -2.725, 0.002364), (0.8786, 0.8824, 0.0122), (0.8855, 0.7362, 0.0122), (-0.9936, -2.725, 0.03469), (-1.0, 0.7362, 0.04453), (-1.135, -2.725, 0.03469), (-1.142, 0.7362, 0.04453), (-1.0, 0.8824, 0.04453), (-1.142, 0.8824, 0.04453), (-0.9936, -2.871, 0.03469), (-1.135, -2.871, 0.03469), (-1.0, -1.0, 1.443), (-1.0, -0.9524, 1.443), (-0.9936, -2.725, 1.433), (1.006, -2.725, 1.433), (-1.0, 0.7362, 1.443), (1.0, 0.7362, 1.443), (-1.142, -1.0, 1.443), (-1.142, -0.9524, 1.443), (-1.135, -2.725, 1.433), (-1.142, 0.7362, 1.443), (-1.0, 0.8824, 1.443), (1.0, 0.8824, 1.443), (-1.142, 0.8824, 1.443), (-0.9936, -2.871, 1.433), (1.006, -2.871, 1.433), (-1.135, -2.871, 1.433), (-1.0, -1.0, 2.026), (-1.0, -0.9529, 2.026), (-0.8072, -2.725, 2.016), (1.006, -2.725, 2.016), (-0.8707, 0.7357, 2.026), (1.0, 0.7357, 2.026), (-1.142, -1.0, 2.026), (-1.142, -0.9529, 2.026), (-1.135, -2.725, 2.016), (-1.142, 0.7357, 2.026), (-1.0, 0.8819, 2.026), (1.0, 0.8819, 2.026), (-1.142, 0.8819, 2.026), (-0.9936, -2.871, 2.016), (1.006, -2.871, 2.016), (-1.135, -2.871, 2.016), (-1.0, -1.0, 2.722), (-1.0, -0.9529, 2.722), (-0.8072, -2.725, 2.712), (-0.8707, 0.7357, 2.722), (-1.142, -1.0, 2.722), (-1.142, -0.9529, 2.722), (-1.135, -2.725, 2.712), (-1.142, 0.7357, 2.722), (-1.0, 0.8819, 2.722), (-1.142, 0.8819, 2.722), (-0.9936, -2.871, 2.712), (-1.135, -2.871, 2.712), (-1.0, -1.001, 1.639), (1.0, -1.001, 1.639), (-1.0, -0.9531, 1.639), (1.0, -0.9531, 1.639), (-0.8072, -2.725, 1.701), (1.006, -2.725, 1.701), (-0.8707, 0.7355, 1.713), (1.0, 0.7355, 1.713), (1.0, -1.072, 1.71), (1.132, -1.079, 1.249), (1.0, -0.8679, 1.713), (1.091, -0.869, 1.25), (-0.8133, -1.094, 2.025), (-0.8133, -1.087, 2.721), (-0.8133, -1.098, 1.712), (-0.8707, -0.8588, 2.026), (-0.8707, -0.8457, 2.722), (-0.8707, -0.8659, 1.724), (1.0, 0.7356, 1.613), (1.091, -0.8681, 1.609), (1.0, -0.9531, 1.609), (1.132, -1.073, 1.604), (1.0, -1.001, 1.604), (1.091, 0.6467, 1.612), (1.0, 0.6472, 1.713), (1.091, 0.6451, 1.25), (1.138, -2.638, 1.24), (1.006, -2.725, 1.602), (1.138, -2.636, 1.602), (1.006, -2.636, 1.701), (-0.9997, 0.7357, 2.843), (-1.0, -1.0, 2.706), (-0.9926, -1.004, 2.722), (-0.9926, -0.995, 2.722), (-0.9939, -2.725, 2.804), (-0.9927, -1.094, 2.813), (-1.141, -1.1, 2.721), (-1.142, -0.8479, 2.722), (-1.0, -0.8468, 2.843)], [], [(5, 4, 104, 105), (1, 109, 121, 122), (7, 125, 123, 118), (8, 9, 11, 10), (9, 8, 12, 37, 13), (10, 11, 15, 39, 14), (3, 111, 125, 7, 15, 11), (5, 126, 109, 1, 9, 13), (13, 37, 45, 40), (8, 10, 21, 20), (28, 24, 66, 68), (14, 39, 38, 26), (23, 14, 49, 51), (17, 16, 20, 21), (19, 17, 21, 23), (16, 18, 22, 20), (10, 14, 23, 21), (12, 8, 20, 22), (25, 7, 61, 67), (30, 34, 71, 69), (6, 2, 57, 60), (25, 24, 26, 38, 27), (26, 24, 28, 29), (19, 23, 29, 28), (19, 28, 68, 65), (15, 7, 25, 27), (17, 19, 65, 63), (30, 31, 33, 36, 32), (30, 32, 35, 34), (5, 13, 33, 31), (22, 18, 34, 35), (2, 0, 56, 57), (14, 26, 52, 49), (40, 45, 44, 43), (36, 37, 12, 32), (27, 38, 46, 42), (46, 47, 41, 42), (33, 13, 40, 43), (15, 27, 42, 41), (39, 15, 41, 47), (37, 36, 44, 45), (36, 33, 43, 44), (38, 39, 47, 46), (51, 49, 52, 53), (48, 50, 55, 54), (26, 29, 53, 52), (22, 35, 55, 50), (32, 12, 48, 54), (12, 22, 50, 48), (35, 32, 54, 55), (29, 23, 51, 53), (65, 68, 84, 81), (62, 63, 79, 78), (68, 66, 82, 84), (59, 70, 86, 75), (66, 67, 83, 82), (71, 64, 80, 87), (34, 18, 64, 71), (4, 5, 59, 58), (31, 30, 69, 70), (0, 4, 58, 56), (16, 17, 63, 62), (5, 31, 70, 59), (18, 16, 62, 64), (7, 6, 60, 61), (24, 25, 67, 66), (80, 78, 92, 136, 94), (76, 115, 116, 91), (84, 82, 96, 97), (92, 78, 79, 93), (120, 122, 101, 103), (77, 76, 82, 83), (74, 75, 86, 85), (64, 62, 78, 80), (58, 59, 127, 75, 74), (63, 65, 81, 79), (56, 58, 114, 112, 72), (67, 61, 77, 83), (61, 60, 76, 77), (70, 69, 85, 86), (60, 57, 117, 115, 76), (69, 71, 87, 85), (88, 132, 135, 136, 92), (94, 134, 98, 99), (122, 120, 3, 1), (91, 116, 138, 130), (91, 130, 96), (81, 84, 97, 95), (74, 85, 98, 90), (85, 87, 99, 98), (72, 112, 113, 132, 131), (79, 81, 95, 137, 93), (82, 76, 91, 96), (87, 80, 94, 99), (101, 108, 114, 100), (103, 102, 117, 110), (73, 102, 100, 72), (0, 2, 102, 100), (2, 6, 106, 102), (6, 7, 118, 107, 106), (4, 0, 100, 104), (110, 119, 120, 103), (73, 72, 133, 89), (112, 114, 58, 74), (113, 112, 74, 90), (115, 117, 57, 73), (116, 115, 73, 89), (100, 102, 103, 101), (105, 104, 114, 108, 129), (107, 124, 110, 117, 106), (89, 133, 92, 93), (120, 119, 111, 3), (122, 121, 108, 101), (118, 123, 124, 107), (124, 123, 119, 110), (123, 125, 111, 119), (108, 121, 128, 129), (127, 128, 126, 5, 59), (129, 128, 127, 105), (126, 128, 121, 109), (134, 135, 113, 90), (96, 130, 95, 97), (98, 134, 90), (131, 132, 88), (133, 131, 88), (130, 138, 137, 95), (136, 135, 134, 94), (113, 135, 132), (137, 138, 89, 93), (138, 116, 89), (9, 1, 3, 11)])
_uv = me_plane_002.uv_layers.new(name='UVMap')
_uv.uv.foreach_set('vector', [1.0, 0.0, 0.0, 0.0, 0.0, 0.0, 1.0, 0.0, 1.0, 0.0, 1.0, 0.0, 1.0, 0.0, 1.0, 0.0, 1.0, 1.0, 1.0, 1.0, 1.0, 1.0, 1.0, 1.0, 0.0, 0.0, 1.0, 0.0, 1.0, 1.0, 0.0, 1.0, 1.0, 0.0, 0.0, 0.0, 0.0, 0.0, 0.9412, 0.0, 1.0, 0.0, 0.0, 1.0, 1.0, 1.0, 1.0, 1.0, 0.9427, 1.0, 0.0, 1.0, 1.0, 1.0, 1.0, 1.0, 1.0, 1.0, 1.0, 1.0, 1.0, 1.0, 1.0, 1.0, 1.0, 0.0, 1.0, 0.0, 1.0, 0.0, 1.0, 0.0, 1.0, 0.0, 1.0, 0.0, 1.0, 0.0, 0.9412, 0.0, 0.9412, 0.0, 1.0, 0.0, 0.0, 0.0, 0.0, 1.0, 0.0, 1.0, 0.0, 0.0, 0.0, 1.0, 0.0, 1.0, 0.0, 1.0, 0.0, 1.0, 0.0, 1.0, 0.9427, 1.0, 0.9393, 1.0, 0.0, 1.0, 0.0, 1.0, 0.0, 1.0, 0.0, 1.0, 0.0, 1.0, 0.0, 1.0, 0.0, 0.0, 0.0, 0.0, 0.0, 1.0, 0.0, 1.0, 0.0, 1.0, 0.0, 1.0, 0.0, 1.0, 0.0, 0.0, 0.0, 0.0, 0.0, 0.0, 0.0, 0.0, 0.0, 1.0, 0.0, 1.0, 0.0, 1.0, 0.0, 1.0, 0.0, 0.0, 0.0, 0.0, 0.0, 0.0, 0.0, 0.0, 1.0, 1.0, 1.0, 1.0, 1.0, 1.0, 1.0, 1.0, 0.0, 0.0, 0.0, 0.0, 0.0, 0.0, 0.0, 0.0, 0.0, 1.0, 0.0, 1.0, 0.0, 1.0, 0.0, 1.0, 1.0, 1.0, 0.0, 1.0, 0.0, 1.0, 0.9393, 1.0, 1.0, 1.0, 0.0, 1.0, 0.0, 1.0, 0.0, 1.0, 0.0, 1.0, 0.0, 1.0, 0.0, 1.0, 0.0, 1.0, 0.0, 1.0, 0.0, 1.0, 0.0, 1.0, 0.0, 1.0, 0.0, 1.0, 1.0, 1.0, 1.0, 1.0, 1.0, 1.0, 1.0, 1.0, 0.0, 1.0, 0.0, 1.0, 0.0, 1.0, 0.0, 1.0, 0.0, 0.0, 1.0, 0.0, 1.0, 0.0, 0.9396, 0.0, 0.0, 0.0, 0.0, 0.0, 0.0, 0.0, 0.0, 0.0, 0.0, 0.0, 1.0, 0.0, 1.0, 0.0, 1.0, 0.0, 1.0, 0.0, 0.0, 0.0, 0.0, 0.0, 0.0, 0.0, 0.0, 0.0, 0.0, 1.0, 0.0, 0.0, 0.0, 0.0, 0.0, 1.0, 0.0, 1.0, 0.0, 1.0, 0.0, 1.0, 0.0, 1.0, 1.0, 0.0, 0.9412, 0.0, 0.9396, 0.0, 1.0, 0.0, 0.9396, 0.0, 0.9412, 0.0, 0.0, 0.0, 0.0, 0.0, 1.0, 1.0, 0.9393, 1.0, 0.9393, 1.0, 1.0, 1.0, 0.9393, 1.0, 0.9427, 1.0, 1.0, 1.0, 1.0, 1.0, 1.0, 0.0, 1.0, 0.0, 1.0, 0.0, 1.0, 0.0, 1.0, 1.0, 1.0, 1.0, 1.0, 1.0, 1.0, 1.0, 0.9427, 1.0, 1.0, 1.0, 1.0, 1.0, 0.9427, 1.0, 0.9412, 0.0, 0.9396, 0.0, 0.9396, 0.0, 0.9412, 0.0, 0.9396, 0.0, 1.0, 0.0, 1.0, 0.0, 0.9396, 0.0, 0.9393, 1.0, 0.9427, 1.0, 0.9427, 1.0, 0.9393, 1.0, 0.0, 1.0, 0.0, 1.0, 0.0, 1.0, 0.0, 1.0, 0.0, 0.0, 0.0, 0.0, 0.0, 0.0, 0.0, 0.0, 0.0, 1.0, 0.0, 1.0, 0.0, 1.0, 0.0, 1.0, 0.0, 0.0, 0.0, 0.0, 0.0, 0.0, 0.0, 0.0, 0.0, 0.0, 0.0, 0.0, 0.0, 0.0, 0.0, 0.0, 0.0, 0.0, 0.0, 0.0, 0.0, 0.0, 0.0, 0.0, 0.0, 0.0, 0.0, 0.0, 0.0, 0.0, 0.0, 0.0, 0.0, 1.0, 0.0, 1.0, 0.0, 1.0, 0.0, 1.0, 0.0, 1.0, 0.0, 1.0, 0.0, 1.0, 0.0, 1.0, 0.0, 0.0, 0.0, 1.0, 0.0, 1.0, 0.0, 0.0, 0.0, 1.0, 0.0, 1.0, 0.0, 1.0, 0.0, 1.0, 1.0, 0.0, 1.0, 0.0, 1.0, 0.0, 1.0, 0.0, 0.0, 1.0, 1.0, 1.0, 1.0, 1.0, 0.0, 1.0, 0.0, 0.0, 0.0, 0.0, 0.0, 0.0, 0.0, 0.0, 0.0, 0.0, 0.0, 0.0, 0.0, 0.0, 0.0, 0.0, 0.0, 0.0, 1.0, 0.0, 1.0, 0.0, 0.0, 0.0, 1.0, 0.0, 0.0, 0.0, 0.0, 0.0, 1.0, 0.0, 0.0, 0.0, 0.0, 0.0, 0.0, 0.0, 0.0, 0.0, 0.0, 0.0, 0.0, 1.0, 0.0, 1.0, 0.0, 0.0, 1.0, 0.0, 1.0, 0.0, 1.0, 0.0, 1.0, 0.0, 0.0, 0.0, 0.0, 0.0, 0.0, 0.0, 0.0, 0.0, 1.0, 1.0, 0.0, 1.0, 0.0, 1.0, 1.0, 1.0, 0.0, 1.0, 1.0, 1.0, 1.0, 1.0, 0.0, 1.0, 0.0, 0.0, 0.0, 0.0, 0.0, 0.0, 0.0, 0.0, 0.0, 0.0, 0.0, 1.0, 0.0, 1.0, 0.0, 1.0, 0.0, 1.0, 0.0, 1.0, 0.0, 1.0, 0.0, 1.0, 0.0, 1.0, 0.0, 0.0, 0.0, 0.0, 0.0, 1.0, 0.0, 1.0, 1.0, 1.0, 1.0, 0.0, 1.0, 0.0, 1.0, 1.0, 1.0, 1.0, 0.0, 1.0, 0.0, 1.0, 1.0, 1.0, 0.0, 0.0, 1.0, 0.0, 1.0, 0.0, 0.0, 0.0, 0.0, 0.0, 0.0, 0.0, 0.0, 0.0, 0.0, 0.0, 0.0, 0.0, 1.0, 0.0, 1.0, 0.0, 1.0, 0.0, 0.0, 0.0, 0.0, 1.0, 0.0, 1.0, 0.0, 1.0, 0.0, 1.0, 0.0, 0.0, 0.0, 0.0, 0.0, 0.0, 0.0, 0.0, 0.0, 0.0, 1.0, 1.0, 1.0, 1.0, 1.0, 1.0, 1.0, 1.0, 1.0, 1.0, 0.0, 1.0, 0.0, 1.0, 1.0, 1.0, 1.0, 0.0, 0.0, 0.0, 0.0, 0.0, 1.0, 0.0, 0.0, 1.0, 0.0, 1.0, 0.0, 1.0, 0.0, 1.0, 0.0, 1.0, 0.0, 0.0, 0.0, 0.0, 0.0, 0.0, 0.0, 0.0, 0.0, 0.0, 0.0, 0.0, 0.0, 0.0, 0.0, 0.0, 0.0, 0.0, 0.0, 0.0, 0.0, 0.0, 0.0, 0.0, 0.0, 0.0, 1.0, 0.0, 1.0, 1.0, 1.0, 1.0, 1.0, 0.0, 0.0, 1.0, 0.0, 1.0, 0.0, 1.0, 0.0, 1.0, 0.0, 1.0, 0.0, 1.0, 0.0, 1.0, 0.0, 1.0, 0.0, 1.0, 0.0, 1.0, 0.0, 1.0, 0.0, 0.0, 0.0, 0.0, 0.0, 0.0, 0.0, 0.0, 0.0, 0.0, 0.0, 0.0, 0.0, 0.0, 0.0, 0.0, 0.0, 0.0, 0.0, 0.0, 0.0, 0.0, 0.0, 0.0, 0.0, 0.0, 0.0, 1.0, 0.0, 1.0, 0.0, 1.0, 0.0, 1.0, 0.0, 1.0, 0.0, 1.0, 0.0, 1.0, 0.0, 1.0, 0.0, 1.0, 0.0, 0.0, 0.0, 0.0, 0.0, 0.0, 0.0, 0.0, 1.0, 0.0, 1.0, 0.0, 0.0, 0.0, 0.0, 0.0, 1.0, 1.0, 0.0, 1.0, 0.0, 0.0, 1.0, 1.0, 0.0, 0.0, 0.0, 1.0, 0.0, 0.0, 0.0, 0.0, 0.0, 0.0, 0.0, 1.0, 0.0, 1.0, 0.0, 0.0, 0.0, 1.0, 0.0, 1.0, 0.0, 1.0, 0.0, 1.0, 0.0, 1.0, 1.0, 1.0, 1.0, 1.0, 1.0, 1.0, 0.0, 1.0, 0.0, 0.0, 0.0, 0.0, 0.0, 0.0, 0.0, 0.0, 1.0, 1.0, 1.0, 1.0, 1.0, 1.0, 1.0, 1.0, 0.0, 0.0, 0.0, 0.0, 0.0, 0.0, 0.0, 1.0, 0.0, 0.0, 0.0, 0.0, 0.0, 0.0, 0.0, 0.0, 0.0, 0.0, 0.0, 0.0, 0.0, 0.0, 0.0, 0.0, 0.0, 1.0, 0.0, 1.0, 0.0, 1.0, 0.0, 1.0, 0.0, 1.0, 0.0, 1.0, 0.0, 1.0, 0.0, 1.0, 0.0, 0.0, 0.0, 1.0, 1.0, 1.0, 1.0, 0.0, 1.0, 0.0, 0.0, 0.0, 0.0, 0.0, 1.0, 0.0, 1.0, 0.0, 1.0, 1.0, 1.0, 1.0, 1.0, 1.0, 0.0, 0.0, 0.0, 1.0, 0.0, 1.0, 0.0, 0.0, 0.0, 0.0, 0.0, 1.0, 1.0, 1.0, 1.0, 1.0, 1.0, 1.0, 1.0, 1.0, 1.0, 0.0, 1.0, 0.0, 1.0, 0.0, 1.0, 0.0, 1.0, 1.0, 1.0, 1.0, 1.0, 1.0, 1.0, 1.0, 1.0, 1.0, 1.0, 1.0, 1.0, 1.0, 1.0, 1.0, 1.0, 1.0, 1.0, 1.0, 1.0, 1.0, 1.0, 1.0, 1.0, 0.0, 1.0, 0.0, 0.05356, 0.0, 1.0, 0.0, 0.0, 0.0, 0.0, 0.0, 0.0, 0.0, 0.0, 0.0, 0.0, 0.0, 1.0, 0.0, 0.05356, 0.0, 0.0, 0.0, 1.0, 0.0, 0.0, 0.0, 0.0, 0.0, 0.0, 0.0, 0.0, 0.0, 0.0, 0.0, 0.0, 0.0, 0.0, 0.0, 0.0, 0.0, 0.0, 1.0, 0.0, 1.0, 0.0, 1.0, 0.0, 1.0, 0.0, 0.0, 0.0, 0.0, 0.0, 0.0, 0.0, 0.0, 0.0, 0.0, 0.0, 0.0, 0.0, 0.002727, 0.0, 0.0, 0.0, 0.0, 0.0, 1.0, 0.0, 1.0, 0.0, 1.0, 0.0, 1.0, 0.0, 0.0, 0.0, 0.0, 0.0, 0.0, 0.0, 0.0, 0.0, 0.0, 0.0, 0.0, 0.0, 0.0, 0.0, 1.0, 0.0, 1.0, 0.0, 1.0, 0.0, 1.0, 0.0, 1.0, 0.0, 1.0, 0.0, 1.0, 1.0, 0.0, 1.0, 0.0, 1.0, 1.0, 1.0, 1.0])
me_plane_002.update()

# ---- objects
ob_light = bpy.data.objects.new('Light', light_light)
ob_camera = bpy.data.objects.new('Camera', cam_camera)
ob_bench = bpy.data.objects.new('Bench', me_plane)
ob_sofa_3_seater = bpy.data.objects.new('Sofa 3 Seater', me_plane_001)
ob_sofa_2_seater = bpy.data.objects.new('Sofa 2 Seater', me_plane_002)

# ---- transforms, parenting, visibility, modifiers, constraints
ob_light.location = (4.076, 1.005, 5.904)
ob_light.rotation_euler = (0.6503, 0.05522, 1.866)
ob_light.lock_rotations_4d = False
ob_light.empty_display_type = 'ARROWS'
ob_light.color = (0.0, 0.0, 0.0, 0.0)
ob_light.lineart.crease_threshold = 0.0
ob_camera.location = (7.359, -6.926, 4.958)
ob_camera.rotation_euler = (1.109, 0.0, 0.8149)
ob_camera.lock_rotations_4d = False
ob_camera.empty_display_type = 'ARROWS'
ob_camera.color = (0.0, 0.0, 0.0, 0.0)
ob_camera.display_type = 'WIRE'
ob_camera.lineart.crease_threshold = 0.0
ob_bench.location = (0.0, 0.0, 0.0)
ob_sofa_3_seater.location = (4.645, 0.0, 0.0)
ob_sofa_2_seater.location = (4.645, 6.744, 0.0)

# ---- collection membership
col_collection.objects.link(ob_light)
col_collection.objects.link(ob_camera)
col_collection.objects.link(ob_bench)
col_collection.objects.link(ob_sofa_3_seater)
col_collection.objects.link(ob_sofa_2_seater)

# ---- scene / render settings (as saved in the file)
scene.camera = ob_camera
scene.frame_start = 1; scene.frame_end = 250; scene.frame_set(1)
scene.render.engine = 'BLENDER_EEVEE_NEXT'
scene.cycles.sampling_pattern = 'TABULATED_SOBOL'
scene.view_settings.view_transform = 'Filmic'
bpy.context.view_layer.update()
